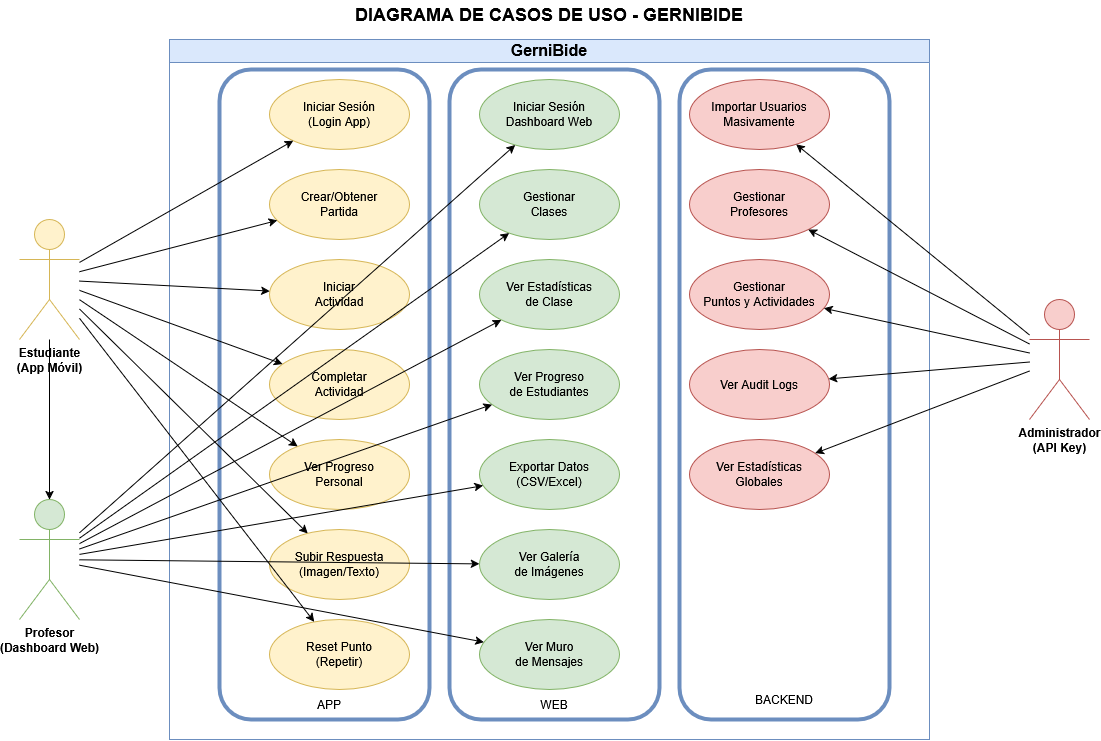

The diagram above was exported from draw.io. Its source (the exported page's mxGraphModel, read from the mxfile embedded in the PNG):
<mxGraphModel dx="1306" dy="733" grid="1" gridSize="10" guides="1" tooltips="1" connect="1" arrows="1" fold="1" page="1" pageScale="1" pageWidth="1600" pageHeight="1400" math="0" shadow="0">
  <root>
    <mxCell id="0" />
    <mxCell id="1" parent="0" />
    <mxCell id="m4UVNsceJXv0nK1Eo-fX-1" parent="1" style="swimlane;whiteSpace=wrap;html=1;fillColor=#dae8fc;strokeColor=#6c8ebf;fontStyle=1;fontSize=16;" value="GerniBide" vertex="1">
      <mxGeometry height="700" width="760" x="280" y="40" as="geometry" />
    </mxCell>
    <mxCell id="m4UVNsceJXv0nK1Eo-fX-2" parent="m4UVNsceJXv0nK1Eo-fX-1" style="ellipse;whiteSpace=wrap;html=1;fillColor=#fff2cc;strokeColor=#d6b656;" value="Iniciar Sesión&#10;(Login App)" vertex="1">
      <mxGeometry height="70" width="140" x="100" y="40" as="geometry" />
    </mxCell>
    <mxCell id="m4UVNsceJXv0nK1Eo-fX-3" parent="m4UVNsceJXv0nK1Eo-fX-1" style="ellipse;whiteSpace=wrap;html=1;fillColor=#fff2cc;strokeColor=#d6b656;" value="Crear/Obtener&#10;Partida" vertex="1">
      <mxGeometry height="70" width="140" x="100" y="130" as="geometry" />
    </mxCell>
    <mxCell id="m4UVNsceJXv0nK1Eo-fX-4" parent="m4UVNsceJXv0nK1Eo-fX-1" style="ellipse;whiteSpace=wrap;html=1;fillColor=#fff2cc;strokeColor=#d6b656;" value="Iniciar&#10;Actividad" vertex="1">
      <mxGeometry height="70" width="140" x="100" y="220" as="geometry" />
    </mxCell>
    <mxCell id="m4UVNsceJXv0nK1Eo-fX-5" parent="m4UVNsceJXv0nK1Eo-fX-1" style="ellipse;whiteSpace=wrap;html=1;fillColor=#fff2cc;strokeColor=#d6b656;" value="Completar&#10;Actividad" vertex="1">
      <mxGeometry height="70" width="140" x="100" y="310" as="geometry" />
    </mxCell>
    <mxCell id="m4UVNsceJXv0nK1Eo-fX-6" parent="m4UVNsceJXv0nK1Eo-fX-1" style="ellipse;whiteSpace=wrap;html=1;fillColor=#fff2cc;strokeColor=#d6b656;" value="Ver Progreso&#10;Personal" vertex="1">
      <mxGeometry height="70" width="140" x="100" y="400" as="geometry" />
    </mxCell>
    <mxCell id="m4UVNsceJXv0nK1Eo-fX-7" parent="m4UVNsceJXv0nK1Eo-fX-1" style="ellipse;whiteSpace=wrap;html=1;fillColor=#fff2cc;strokeColor=#d6b656;" value="Subir Respuesta&#10;(Imagen/Texto)" vertex="1">
      <mxGeometry height="70" width="140" x="100" y="490" as="geometry" />
    </mxCell>
    <mxCell id="m4UVNsceJXv0nK1Eo-fX-8" parent="m4UVNsceJXv0nK1Eo-fX-1" style="ellipse;whiteSpace=wrap;html=1;fillColor=#fff2cc;strokeColor=#d6b656;" value="Reset Punto&#10;(Repetir)" vertex="1">
      <mxGeometry height="70" width="140" x="100" y="580" as="geometry" />
    </mxCell>
    <mxCell id="m4UVNsceJXv0nK1Eo-fX-9" parent="m4UVNsceJXv0nK1Eo-fX-1" style="ellipse;whiteSpace=wrap;html=1;fillColor=#d5e8d4;strokeColor=#82b366;" value="Iniciar Sesión&#10;Dashboard Web" vertex="1">
      <mxGeometry height="70" width="140" x="310" y="40" as="geometry" />
    </mxCell>
    <mxCell id="m4UVNsceJXv0nK1Eo-fX-10" parent="m4UVNsceJXv0nK1Eo-fX-1" style="ellipse;whiteSpace=wrap;html=1;fillColor=#d5e8d4;strokeColor=#82b366;" value="Gestionar&#10;Clases" vertex="1">
      <mxGeometry height="70" width="140" x="310" y="130" as="geometry" />
    </mxCell>
    <mxCell id="m4UVNsceJXv0nK1Eo-fX-11" parent="m4UVNsceJXv0nK1Eo-fX-1" style="ellipse;whiteSpace=wrap;html=1;fillColor=#d5e8d4;strokeColor=#82b366;" value="Ver Estadísticas&#10;de Clase" vertex="1">
      <mxGeometry height="70" width="140" x="310" y="220" as="geometry" />
    </mxCell>
    <mxCell id="m4UVNsceJXv0nK1Eo-fX-12" parent="m4UVNsceJXv0nK1Eo-fX-1" style="ellipse;whiteSpace=wrap;html=1;fillColor=#d5e8d4;strokeColor=#82b366;" value="Ver Progreso&#10;de Estudiantes" vertex="1">
      <mxGeometry height="70" width="140" x="310" y="310" as="geometry" />
    </mxCell>
    <mxCell id="m4UVNsceJXv0nK1Eo-fX-13" parent="m4UVNsceJXv0nK1Eo-fX-1" style="ellipse;whiteSpace=wrap;html=1;fillColor=#d5e8d4;strokeColor=#82b366;" value="Exportar Datos&#10;(CSV/Excel)" vertex="1">
      <mxGeometry height="70" width="140" x="310" y="400" as="geometry" />
    </mxCell>
    <mxCell id="m4UVNsceJXv0nK1Eo-fX-14" parent="m4UVNsceJXv0nK1Eo-fX-1" style="ellipse;whiteSpace=wrap;html=1;fillColor=#d5e8d4;strokeColor=#82b366;" value="Ver Galería&#10;de Imágenes" vertex="1">
      <mxGeometry height="70" width="140" x="310" y="490" as="geometry" />
    </mxCell>
    <mxCell id="m4UVNsceJXv0nK1Eo-fX-15" parent="m4UVNsceJXv0nK1Eo-fX-1" style="ellipse;whiteSpace=wrap;html=1;fillColor=#d5e8d4;strokeColor=#82b366;" value="Ver Muro&#10;de Mensajes" vertex="1">
      <mxGeometry height="70" width="140" x="310" y="580" as="geometry" />
    </mxCell>
    <mxCell id="m4UVNsceJXv0nK1Eo-fX-16" parent="m4UVNsceJXv0nK1Eo-fX-1" style="ellipse;whiteSpace=wrap;html=1;fillColor=#f8cecc;strokeColor=#b85450;" value="Importar Usuarios&#10;Masivamente" vertex="1">
      <mxGeometry height="70" width="140" x="520" y="40" as="geometry" />
    </mxCell>
    <mxCell id="m4UVNsceJXv0nK1Eo-fX-17" parent="m4UVNsceJXv0nK1Eo-fX-1" style="ellipse;whiteSpace=wrap;html=1;fillColor=#f8cecc;strokeColor=#b85450;" value="Gestionar&#10;Profesores" vertex="1">
      <mxGeometry height="70" width="140" x="520" y="130" as="geometry" />
    </mxCell>
    <mxCell id="m4UVNsceJXv0nK1Eo-fX-18" parent="m4UVNsceJXv0nK1Eo-fX-1" style="ellipse;whiteSpace=wrap;html=1;fillColor=#f8cecc;strokeColor=#b85450;" value="Gestionar&#10;Puntos y Actividades" vertex="1">
      <mxGeometry height="70" width="140" x="520" y="220" as="geometry" />
    </mxCell>
    <mxCell id="m4UVNsceJXv0nK1Eo-fX-19" parent="m4UVNsceJXv0nK1Eo-fX-1" style="ellipse;whiteSpace=wrap;html=1;fillColor=#f8cecc;strokeColor=#b85450;" value="Ver Audit Logs" vertex="1">
      <mxGeometry height="70" width="140" x="520" y="310" as="geometry" />
    </mxCell>
    <mxCell id="m4UVNsceJXv0nK1Eo-fX-20" parent="m4UVNsceJXv0nK1Eo-fX-1" style="ellipse;whiteSpace=wrap;html=1;fillColor=#f8cecc;strokeColor=#b85450;" value="Ver Estadísticas&#10;Globales" vertex="1">
      <mxGeometry height="70" width="140" x="520" y="400" as="geometry" />
    </mxCell>
    <mxCell id="m4UVNsceJXv0nK1Eo-fX-62" parent="m4UVNsceJXv0nK1Eo-fX-1" style="rounded=1;whiteSpace=wrap;html=1;fillColor=none;strokeColor=#6c8ebf;strokeWidth=4;" value="" vertex="1">
      <mxGeometry height="650" width="210" x="50" y="30" as="geometry" />
    </mxCell>
    <mxCell id="m4UVNsceJXv0nK1Eo-fX-63" parent="m4UVNsceJXv0nK1Eo-fX-1" style="rounded=1;whiteSpace=wrap;html=1;fillColor=none;strokeColor=#6c8ebf;strokeWidth=4;" value="" vertex="1">
      <mxGeometry height="650" width="210" x="280" y="30" as="geometry" />
    </mxCell>
    <mxCell id="m4UVNsceJXv0nK1Eo-fX-65" parent="m4UVNsceJXv0nK1Eo-fX-1" style="rounded=1;whiteSpace=wrap;html=1;fillColor=none;strokeColor=#6c8ebf;strokeWidth=4;" value="" vertex="1">
      <mxGeometry height="650" width="210" x="510" y="30" as="geometry" />
    </mxCell>
    <mxCell id="m4UVNsceJXv0nK1Eo-fX-67" parent="m4UVNsceJXv0nK1Eo-fX-1" style="text;html=1;whiteSpace=wrap;strokeColor=none;fillColor=none;align=center;verticalAlign=middle;rounded=0;" value="WEB" vertex="1">
      <mxGeometry height="30" width="60" x="355" y="650" as="geometry" />
    </mxCell>
    <mxCell id="m4UVNsceJXv0nK1Eo-fX-68" parent="m4UVNsceJXv0nK1Eo-fX-1" style="text;html=1;whiteSpace=wrap;strokeColor=none;fillColor=none;align=center;verticalAlign=middle;rounded=0;" value="APP" vertex="1">
      <mxGeometry height="30" width="60" x="130" y="650" as="geometry" />
    </mxCell>
    <mxCell id="m4UVNsceJXv0nK1Eo-fX-69" parent="m4UVNsceJXv0nK1Eo-fX-1" style="text;html=1;whiteSpace=wrap;strokeColor=none;fillColor=none;align=center;verticalAlign=middle;rounded=0;" value="BACKEND" vertex="1">
      <mxGeometry height="30" width="60" x="585" y="645" as="geometry" />
    </mxCell>
    <mxCell id="m4UVNsceJXv0nK1Eo-fX-61" edge="1" parent="1" source="m4UVNsceJXv0nK1Eo-fX-24" style="edgeStyle=orthogonalEdgeStyle;rounded=0;orthogonalLoop=1;jettySize=auto;html=1;" target="m4UVNsceJXv0nK1Eo-fX-25" value="">
      <mxGeometry relative="1" as="geometry" />
    </mxCell>
    <mxCell id="m4UVNsceJXv0nK1Eo-fX-24" parent="1" style="shape=umlActor;verticalLabelPosition=bottom;verticalAlign=top;html=1;fillColor=#fff2cc;strokeColor=#d6b656;fontStyle=1" value="Estudiante&#10;(App Móvil)" vertex="1">
      <mxGeometry height="120" width="60" x="130" y="220" as="geometry" />
    </mxCell>
    <mxCell id="m4UVNsceJXv0nK1Eo-fX-25" parent="1" style="shape=umlActor;verticalLabelPosition=bottom;verticalAlign=top;html=1;fillColor=#d5e8d4;strokeColor=#82b366;fontStyle=1" value="Profesor&#10;(Dashboard Web)" vertex="1">
      <mxGeometry height="120" width="60" x="130" y="500" as="geometry" />
    </mxCell>
    <mxCell id="m4UVNsceJXv0nK1Eo-fX-26" parent="1" style="shape=umlActor;verticalLabelPosition=bottom;verticalAlign=top;html=1;fillColor=#f8cecc;strokeColor=#b85450;fontStyle=1" value="Administrador&#10;(API Key)" vertex="1">
      <mxGeometry height="120" width="60" x="1140" y="300" as="geometry" />
    </mxCell>
    <mxCell id="m4UVNsceJXv0nK1Eo-fX-28" edge="1" parent="1" source="m4UVNsceJXv0nK1Eo-fX-24" target="m4UVNsceJXv0nK1Eo-fX-2">
      <mxGeometry relative="1" as="geometry" />
    </mxCell>
    <mxCell id="m4UVNsceJXv0nK1Eo-fX-29" edge="1" parent="1" source="m4UVNsceJXv0nK1Eo-fX-24" target="m4UVNsceJXv0nK1Eo-fX-3">
      <mxGeometry relative="1" as="geometry" />
    </mxCell>
    <mxCell id="m4UVNsceJXv0nK1Eo-fX-30" edge="1" parent="1" source="m4UVNsceJXv0nK1Eo-fX-24" target="m4UVNsceJXv0nK1Eo-fX-4">
      <mxGeometry relative="1" as="geometry" />
    </mxCell>
    <mxCell id="m4UVNsceJXv0nK1Eo-fX-31" edge="1" parent="1" source="m4UVNsceJXv0nK1Eo-fX-24" target="m4UVNsceJXv0nK1Eo-fX-5">
      <mxGeometry relative="1" as="geometry" />
    </mxCell>
    <mxCell id="m4UVNsceJXv0nK1Eo-fX-32" edge="1" parent="1" source="m4UVNsceJXv0nK1Eo-fX-24" target="m4UVNsceJXv0nK1Eo-fX-6">
      <mxGeometry relative="1" as="geometry" />
    </mxCell>
    <mxCell id="m4UVNsceJXv0nK1Eo-fX-33" edge="1" parent="1" source="m4UVNsceJXv0nK1Eo-fX-24" target="m4UVNsceJXv0nK1Eo-fX-7">
      <mxGeometry relative="1" as="geometry" />
    </mxCell>
    <mxCell id="m4UVNsceJXv0nK1Eo-fX-34" edge="1" parent="1" source="m4UVNsceJXv0nK1Eo-fX-24" target="m4UVNsceJXv0nK1Eo-fX-8">
      <mxGeometry relative="1" as="geometry" />
    </mxCell>
    <mxCell id="m4UVNsceJXv0nK1Eo-fX-35" edge="1" parent="1" source="m4UVNsceJXv0nK1Eo-fX-25" target="m4UVNsceJXv0nK1Eo-fX-9">
      <mxGeometry relative="1" as="geometry" />
    </mxCell>
    <mxCell id="m4UVNsceJXv0nK1Eo-fX-36" edge="1" parent="1" source="m4UVNsceJXv0nK1Eo-fX-25" target="m4UVNsceJXv0nK1Eo-fX-10">
      <mxGeometry relative="1" as="geometry" />
    </mxCell>
    <mxCell id="m4UVNsceJXv0nK1Eo-fX-37" edge="1" parent="1" source="m4UVNsceJXv0nK1Eo-fX-25" target="m4UVNsceJXv0nK1Eo-fX-11">
      <mxGeometry relative="1" as="geometry" />
    </mxCell>
    <mxCell id="m4UVNsceJXv0nK1Eo-fX-38" edge="1" parent="1" source="m4UVNsceJXv0nK1Eo-fX-25" target="m4UVNsceJXv0nK1Eo-fX-12">
      <mxGeometry relative="1" as="geometry" />
    </mxCell>
    <mxCell id="m4UVNsceJXv0nK1Eo-fX-39" edge="1" parent="1" source="m4UVNsceJXv0nK1Eo-fX-25" target="m4UVNsceJXv0nK1Eo-fX-13">
      <mxGeometry relative="1" as="geometry" />
    </mxCell>
    <mxCell id="m4UVNsceJXv0nK1Eo-fX-40" edge="1" parent="1" source="m4UVNsceJXv0nK1Eo-fX-25" target="m4UVNsceJXv0nK1Eo-fX-14">
      <mxGeometry relative="1" as="geometry" />
    </mxCell>
    <mxCell id="m4UVNsceJXv0nK1Eo-fX-41" edge="1" parent="1" source="m4UVNsceJXv0nK1Eo-fX-25" target="m4UVNsceJXv0nK1Eo-fX-15">
      <mxGeometry relative="1" as="geometry" />
    </mxCell>
    <mxCell id="m4UVNsceJXv0nK1Eo-fX-42" edge="1" parent="1" source="m4UVNsceJXv0nK1Eo-fX-26" target="m4UVNsceJXv0nK1Eo-fX-16">
      <mxGeometry relative="1" as="geometry" />
    </mxCell>
    <mxCell id="m4UVNsceJXv0nK1Eo-fX-43" edge="1" parent="1" source="m4UVNsceJXv0nK1Eo-fX-26" target="m4UVNsceJXv0nK1Eo-fX-17">
      <mxGeometry relative="1" as="geometry" />
    </mxCell>
    <mxCell id="m4UVNsceJXv0nK1Eo-fX-44" edge="1" parent="1" source="m4UVNsceJXv0nK1Eo-fX-26" target="m4UVNsceJXv0nK1Eo-fX-18">
      <mxGeometry relative="1" as="geometry" />
    </mxCell>
    <mxCell id="m4UVNsceJXv0nK1Eo-fX-45" edge="1" parent="1" source="m4UVNsceJXv0nK1Eo-fX-26" target="m4UVNsceJXv0nK1Eo-fX-19">
      <mxGeometry relative="1" as="geometry" />
    </mxCell>
    <mxCell id="m4UVNsceJXv0nK1Eo-fX-46" edge="1" parent="1" source="m4UVNsceJXv0nK1Eo-fX-26" target="m4UVNsceJXv0nK1Eo-fX-20">
      <mxGeometry relative="1" as="geometry" />
    </mxCell>
    <mxCell id="m4UVNsceJXv0nK1Eo-fX-60" parent="1" style="text;html=1;strokeColor=none;fillColor=none;align=center;verticalAlign=middle;whiteSpace=wrap;rounded=0;fontStyle=1;fontSize=18;" value="DIAGRAMA DE CASOS DE USO - GERNIBIDE" vertex="1">
      <mxGeometry height="30" width="760" x="280" as="geometry" />
    </mxCell>
  </root>
</mxGraphModel>